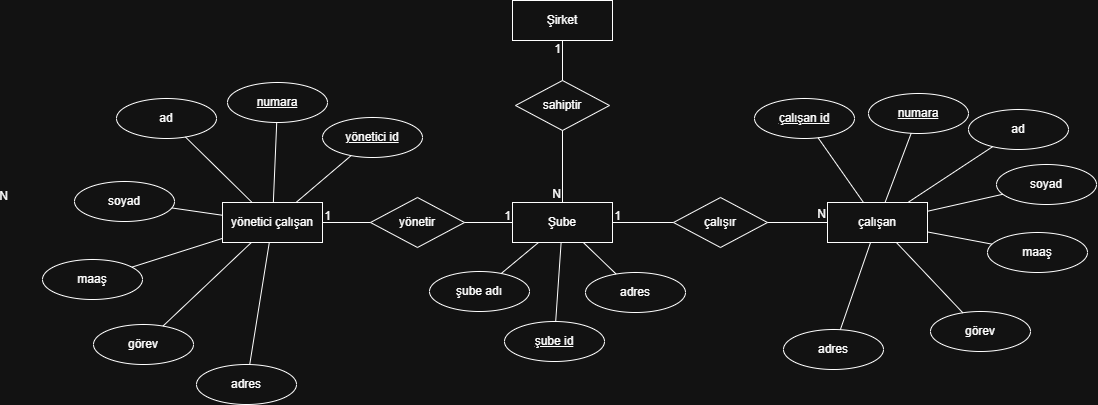

The diagram above was exported from draw.io. Its source (the exported page's mxGraphModel, read from the mxfile embedded in the PNG):
<mxGraphModel dx="1635" dy="799" grid="0" gridSize="10" guides="1" tooltips="1" connect="1" arrows="1" fold="1" page="0" pageScale="1" pageWidth="827" pageHeight="1169" math="0" shadow="0">
  <root>
    <mxCell id="0" />
    <mxCell id="1" parent="0" />
    <mxCell id="_wZJIWW_c4Bb9AyDgagH-1" value="Şirket" style="whiteSpace=wrap;html=1;align=center;" vertex="1" parent="1">
      <mxGeometry x="126" y="32" width="100" height="40" as="geometry" />
    </mxCell>
    <mxCell id="_wZJIWW_c4Bb9AyDgagH-2" value="Şube" style="whiteSpace=wrap;html=1;align=center;" vertex="1" parent="1">
      <mxGeometry x="126" y="234" width="100" height="40" as="geometry" />
    </mxCell>
    <mxCell id="_wZJIWW_c4Bb9AyDgagH-3" value="çalışan" style="whiteSpace=wrap;html=1;align=center;" vertex="1" parent="1">
      <mxGeometry x="441" y="234" width="100" height="40" as="geometry" />
    </mxCell>
    <mxCell id="_wZJIWW_c4Bb9AyDgagH-4" value="&lt;u&gt;numara&lt;/u&gt;" style="ellipse;whiteSpace=wrap;html=1;align=center;" vertex="1" parent="1">
      <mxGeometry x="482" y="125" width="100" height="40" as="geometry" />
    </mxCell>
    <mxCell id="_wZJIWW_c4Bb9AyDgagH-5" value="ad" style="ellipse;whiteSpace=wrap;html=1;align=center;" vertex="1" parent="1">
      <mxGeometry x="582" y="141" width="100" height="40" as="geometry" />
    </mxCell>
    <mxCell id="_wZJIWW_c4Bb9AyDgagH-6" value="soyad" style="ellipse;whiteSpace=wrap;html=1;align=center;" vertex="1" parent="1">
      <mxGeometry x="610" y="196" width="100" height="40" as="geometry" />
    </mxCell>
    <mxCell id="_wZJIWW_c4Bb9AyDgagH-7" value="maaş" style="ellipse;whiteSpace=wrap;html=1;align=center;" vertex="1" parent="1">
      <mxGeometry x="601" y="264" width="100" height="40" as="geometry" />
    </mxCell>
    <mxCell id="_wZJIWW_c4Bb9AyDgagH-8" value="adres" style="ellipse;whiteSpace=wrap;html=1;align=center;" vertex="1" parent="1">
      <mxGeometry x="397" y="361" width="100" height="40" as="geometry" />
    </mxCell>
    <mxCell id="_wZJIWW_c4Bb9AyDgagH-9" value="görev" style="ellipse;whiteSpace=wrap;html=1;align=center;" vertex="1" parent="1">
      <mxGeometry x="544" y="343" width="100" height="40" as="geometry" />
    </mxCell>
    <mxCell id="_wZJIWW_c4Bb9AyDgagH-10" value="" style="endArrow=none;html=1;rounded=0;fontSize=12;startSize=8;endSize=8;curved=1;" edge="1" parent="1" source="_wZJIWW_c4Bb9AyDgagH-3" target="_wZJIWW_c4Bb9AyDgagH-4">
      <mxGeometry relative="1" as="geometry">
        <mxPoint x="390" y="191" as="sourcePoint" />
        <mxPoint x="550" y="191" as="targetPoint" />
      </mxGeometry>
    </mxCell>
    <mxCell id="_wZJIWW_c4Bb9AyDgagH-11" value="" style="endArrow=none;html=1;rounded=0;fontSize=12;startSize=8;endSize=8;curved=1;" edge="1" parent="1" source="_wZJIWW_c4Bb9AyDgagH-3" target="_wZJIWW_c4Bb9AyDgagH-5">
      <mxGeometry relative="1" as="geometry">
        <mxPoint x="541" y="238" as="sourcePoint" />
        <mxPoint x="591" y="170" as="targetPoint" />
      </mxGeometry>
    </mxCell>
    <mxCell id="_wZJIWW_c4Bb9AyDgagH-12" value="" style="endArrow=none;html=1;rounded=0;fontSize=12;startSize=8;endSize=8;curved=1;" edge="1" parent="1" source="_wZJIWW_c4Bb9AyDgagH-3" target="_wZJIWW_c4Bb9AyDgagH-6">
      <mxGeometry relative="1" as="geometry">
        <mxPoint x="584" y="250" as="sourcePoint" />
        <mxPoint x="623" y="232" as="targetPoint" />
      </mxGeometry>
    </mxCell>
    <mxCell id="_wZJIWW_c4Bb9AyDgagH-14" value="" style="endArrow=none;html=1;rounded=0;fontSize=12;startSize=8;endSize=8;curved=1;" edge="1" parent="1" source="_wZJIWW_c4Bb9AyDgagH-3" target="_wZJIWW_c4Bb9AyDgagH-7">
      <mxGeometry relative="1" as="geometry">
        <mxPoint x="576" y="269" as="sourcePoint" />
        <mxPoint x="623" y="279" as="targetPoint" />
      </mxGeometry>
    </mxCell>
    <mxCell id="_wZJIWW_c4Bb9AyDgagH-15" value="" style="endArrow=none;html=1;rounded=0;fontSize=12;startSize=8;endSize=8;curved=1;" edge="1" parent="1" source="_wZJIWW_c4Bb9AyDgagH-3" target="_wZJIWW_c4Bb9AyDgagH-9">
      <mxGeometry relative="1" as="geometry">
        <mxPoint x="553" y="278" as="sourcePoint" />
        <mxPoint x="613" y="321" as="targetPoint" />
      </mxGeometry>
    </mxCell>
    <mxCell id="_wZJIWW_c4Bb9AyDgagH-16" value="" style="endArrow=none;html=1;rounded=0;fontSize=12;startSize=8;endSize=8;curved=1;" edge="1" parent="1" source="_wZJIWW_c4Bb9AyDgagH-3" target="_wZJIWW_c4Bb9AyDgagH-8">
      <mxGeometry relative="1" as="geometry">
        <mxPoint x="536" y="278" as="sourcePoint" />
        <mxPoint x="578" y="359" as="targetPoint" />
      </mxGeometry>
    </mxCell>
    <mxCell id="_wZJIWW_c4Bb9AyDgagH-17" value="çalışır" style="shape=rhombus;perimeter=rhombusPerimeter;whiteSpace=wrap;html=1;align=center;" vertex="1" parent="1">
      <mxGeometry x="287" y="229" width="94" height="50" as="geometry" />
    </mxCell>
    <mxCell id="_wZJIWW_c4Bb9AyDgagH-18" value="" style="endArrow=none;html=1;rounded=0;fontSize=12;startSize=8;endSize=8;curved=1;" edge="1" parent="1" source="_wZJIWW_c4Bb9AyDgagH-17" target="_wZJIWW_c4Bb9AyDgagH-3">
      <mxGeometry relative="1" as="geometry">
        <mxPoint x="262" y="254" as="sourcePoint" />
        <mxPoint x="422" y="254" as="targetPoint" />
      </mxGeometry>
    </mxCell>
    <mxCell id="_wZJIWW_c4Bb9AyDgagH-19" value="N" style="resizable=0;html=1;whiteSpace=wrap;align=right;verticalAlign=bottom;" connectable="0" vertex="1" parent="_wZJIWW_c4Bb9AyDgagH-18">
      <mxGeometry x="1" relative="1" as="geometry" />
    </mxCell>
    <mxCell id="_wZJIWW_c4Bb9AyDgagH-49" value="N" style="resizable=0;html=1;whiteSpace=wrap;align=right;verticalAlign=bottom;" connectable="0" vertex="1" parent="_wZJIWW_c4Bb9AyDgagH-18">
      <mxGeometry x="1" relative="1" as="geometry">
        <mxPoint x="-553" y="2" as="offset" />
      </mxGeometry>
    </mxCell>
    <mxCell id="_wZJIWW_c4Bb9AyDgagH-20" value="" style="endArrow=none;html=1;rounded=0;fontSize=12;startSize=8;endSize=8;curved=1;" edge="1" parent="1" source="_wZJIWW_c4Bb9AyDgagH-17" target="_wZJIWW_c4Bb9AyDgagH-2">
      <mxGeometry relative="1" as="geometry">
        <mxPoint x="403" y="264" as="sourcePoint" />
        <mxPoint x="462" y="264" as="targetPoint" />
      </mxGeometry>
    </mxCell>
    <mxCell id="_wZJIWW_c4Bb9AyDgagH-21" value="1" style="resizable=0;html=1;whiteSpace=wrap;align=right;verticalAlign=bottom;" connectable="0" vertex="1" parent="_wZJIWW_c4Bb9AyDgagH-20">
      <mxGeometry x="1" relative="1" as="geometry">
        <mxPoint x="10" y="2" as="offset" />
      </mxGeometry>
    </mxCell>
    <mxCell id="_wZJIWW_c4Bb9AyDgagH-22" value="şube adı" style="ellipse;whiteSpace=wrap;html=1;align=center;" vertex="1" parent="1">
      <mxGeometry x="43" y="303" width="100" height="40" as="geometry" />
    </mxCell>
    <mxCell id="_wZJIWW_c4Bb9AyDgagH-23" value="&lt;u&gt;şube id&lt;/u&gt;" style="ellipse;whiteSpace=wrap;html=1;align=center;" vertex="1" parent="1">
      <mxGeometry x="118" y="353" width="100" height="40" as="geometry" />
    </mxCell>
    <mxCell id="_wZJIWW_c4Bb9AyDgagH-24" value="adres" style="ellipse;whiteSpace=wrap;html=1;align=center;" vertex="1" parent="1">
      <mxGeometry x="199" y="304" width="100" height="40" as="geometry" />
    </mxCell>
    <mxCell id="_wZJIWW_c4Bb9AyDgagH-26" value="" style="endArrow=none;html=1;rounded=0;fontSize=12;startSize=8;endSize=8;curved=1;" edge="1" parent="1" source="_wZJIWW_c4Bb9AyDgagH-2" target="_wZJIWW_c4Bb9AyDgagH-23">
      <mxGeometry relative="1" as="geometry">
        <mxPoint x="200" y="284" as="sourcePoint" />
        <mxPoint x="258" y="367" as="targetPoint" />
      </mxGeometry>
    </mxCell>
    <mxCell id="_wZJIWW_c4Bb9AyDgagH-27" value="" style="endArrow=none;html=1;rounded=0;fontSize=12;startSize=8;endSize=8;curved=1;" edge="1" parent="1" source="_wZJIWW_c4Bb9AyDgagH-2" target="_wZJIWW_c4Bb9AyDgagH-22">
      <mxGeometry relative="1" as="geometry">
        <mxPoint x="181" y="284" as="sourcePoint" />
        <mxPoint x="156" y="394" as="targetPoint" />
      </mxGeometry>
    </mxCell>
    <mxCell id="_wZJIWW_c4Bb9AyDgagH-29" value="" style="endArrow=none;html=1;rounded=0;fontSize=12;startSize=8;endSize=8;curved=1;" edge="1" parent="1" source="_wZJIWW_c4Bb9AyDgagH-2" target="_wZJIWW_c4Bb9AyDgagH-24">
      <mxGeometry relative="1" as="geometry">
        <mxPoint x="181" y="284" as="sourcePoint" />
        <mxPoint x="156" y="394" as="targetPoint" />
      </mxGeometry>
    </mxCell>
    <mxCell id="_wZJIWW_c4Bb9AyDgagH-36" value="yönetici çalışan" style="whiteSpace=wrap;html=1;align=center;" vertex="1" parent="1">
      <mxGeometry x="-164" y="234" width="100" height="40" as="geometry" />
    </mxCell>
    <mxCell id="_wZJIWW_c4Bb9AyDgagH-37" value="&lt;u&gt;numara&lt;/u&gt;" style="ellipse;whiteSpace=wrap;html=1;align=center;" vertex="1" parent="1">
      <mxGeometry x="-159" y="114" width="100" height="40" as="geometry" />
    </mxCell>
    <mxCell id="_wZJIWW_c4Bb9AyDgagH-38" value="ad" style="ellipse;whiteSpace=wrap;html=1;align=center;" vertex="1" parent="1">
      <mxGeometry x="-270" y="130" width="100" height="40" as="geometry" />
    </mxCell>
    <mxCell id="_wZJIWW_c4Bb9AyDgagH-39" value="soyad" style="ellipse;whiteSpace=wrap;html=1;align=center;" vertex="1" parent="1">
      <mxGeometry x="-312" y="213" width="100" height="40" as="geometry" />
    </mxCell>
    <mxCell id="_wZJIWW_c4Bb9AyDgagH-40" value="maaş" style="ellipse;whiteSpace=wrap;html=1;align=center;" vertex="1" parent="1">
      <mxGeometry x="-344" y="291" width="100" height="40" as="geometry" />
    </mxCell>
    <mxCell id="_wZJIWW_c4Bb9AyDgagH-41" value="adres" style="ellipse;whiteSpace=wrap;html=1;align=center;" vertex="1" parent="1">
      <mxGeometry x="-190" y="396" width="100" height="40" as="geometry" />
    </mxCell>
    <mxCell id="_wZJIWW_c4Bb9AyDgagH-42" value="görev" style="ellipse;whiteSpace=wrap;html=1;align=center;" vertex="1" parent="1">
      <mxGeometry x="-293" y="356" width="100" height="40" as="geometry" />
    </mxCell>
    <mxCell id="_wZJIWW_c4Bb9AyDgagH-43" value="" style="endArrow=none;html=1;rounded=0;fontSize=12;startSize=8;endSize=8;curved=1;" edge="1" source="_wZJIWW_c4Bb9AyDgagH-36" target="_wZJIWW_c4Bb9AyDgagH-37" parent="1">
      <mxGeometry relative="1" as="geometry">
        <mxPoint x="-163" y="193" as="sourcePoint" />
        <mxPoint x="-3" y="193" as="targetPoint" />
      </mxGeometry>
    </mxCell>
    <mxCell id="_wZJIWW_c4Bb9AyDgagH-44" value="" style="endArrow=none;html=1;rounded=0;fontSize=12;startSize=8;endSize=8;curved=1;" edge="1" source="_wZJIWW_c4Bb9AyDgagH-36" target="_wZJIWW_c4Bb9AyDgagH-38" parent="1">
      <mxGeometry relative="1" as="geometry">
        <mxPoint x="-12" y="240" as="sourcePoint" />
        <mxPoint x="38" y="172" as="targetPoint" />
      </mxGeometry>
    </mxCell>
    <mxCell id="_wZJIWW_c4Bb9AyDgagH-45" value="" style="endArrow=none;html=1;rounded=0;fontSize=12;startSize=8;endSize=8;curved=1;" edge="1" source="_wZJIWW_c4Bb9AyDgagH-36" target="_wZJIWW_c4Bb9AyDgagH-39" parent="1">
      <mxGeometry relative="1" as="geometry">
        <mxPoint x="31" y="252" as="sourcePoint" />
        <mxPoint x="70" y="234" as="targetPoint" />
      </mxGeometry>
    </mxCell>
    <mxCell id="_wZJIWW_c4Bb9AyDgagH-46" value="" style="endArrow=none;html=1;rounded=0;fontSize=12;startSize=8;endSize=8;curved=1;" edge="1" source="_wZJIWW_c4Bb9AyDgagH-36" target="_wZJIWW_c4Bb9AyDgagH-40" parent="1">
      <mxGeometry relative="1" as="geometry">
        <mxPoint x="23" y="271" as="sourcePoint" />
        <mxPoint x="70" y="281" as="targetPoint" />
      </mxGeometry>
    </mxCell>
    <mxCell id="_wZJIWW_c4Bb9AyDgagH-47" value="" style="endArrow=none;html=1;rounded=0;fontSize=12;startSize=8;endSize=8;curved=1;" edge="1" source="_wZJIWW_c4Bb9AyDgagH-36" target="_wZJIWW_c4Bb9AyDgagH-42" parent="1">
      <mxGeometry relative="1" as="geometry">
        <mxPoint y="280" as="sourcePoint" />
        <mxPoint x="60" y="323" as="targetPoint" />
      </mxGeometry>
    </mxCell>
    <mxCell id="_wZJIWW_c4Bb9AyDgagH-48" value="" style="endArrow=none;html=1;rounded=0;fontSize=12;startSize=8;endSize=8;curved=1;" edge="1" source="_wZJIWW_c4Bb9AyDgagH-36" target="_wZJIWW_c4Bb9AyDgagH-41" parent="1">
      <mxGeometry relative="1" as="geometry">
        <mxPoint x="-17" y="280" as="sourcePoint" />
        <mxPoint x="25" y="361" as="targetPoint" />
      </mxGeometry>
    </mxCell>
    <mxCell id="_wZJIWW_c4Bb9AyDgagH-50" value="&lt;u&gt;çalışan id&lt;/u&gt;" style="ellipse;whiteSpace=wrap;html=1;align=center;" vertex="1" parent="1">
      <mxGeometry x="368" y="130" width="100" height="40" as="geometry" />
    </mxCell>
    <mxCell id="_wZJIWW_c4Bb9AyDgagH-51" value="&lt;u&gt;yönetici id&lt;/u&gt;" style="ellipse;whiteSpace=wrap;html=1;align=center;" vertex="1" parent="1">
      <mxGeometry x="-64" y="149" width="100" height="40" as="geometry" />
    </mxCell>
    <mxCell id="_wZJIWW_c4Bb9AyDgagH-52" value="" style="endArrow=none;html=1;rounded=0;fontSize=12;startSize=8;endSize=8;curved=1;" edge="1" parent="1" source="_wZJIWW_c4Bb9AyDgagH-36" target="_wZJIWW_c4Bb9AyDgagH-51">
      <mxGeometry relative="1" as="geometry">
        <mxPoint x="-59" y="246" as="sourcePoint" />
        <mxPoint x="-97" y="135" as="targetPoint" />
      </mxGeometry>
    </mxCell>
    <mxCell id="_wZJIWW_c4Bb9AyDgagH-53" value="" style="endArrow=none;html=1;rounded=0;fontSize=12;startSize=8;endSize=8;curved=1;" edge="1" parent="1" source="_wZJIWW_c4Bb9AyDgagH-3" target="_wZJIWW_c4Bb9AyDgagH-50">
      <mxGeometry relative="1" as="geometry">
        <mxPoint x="511" y="244" as="sourcePoint" />
        <mxPoint x="565" y="135" as="targetPoint" />
      </mxGeometry>
    </mxCell>
    <mxCell id="_wZJIWW_c4Bb9AyDgagH-54" value="yönetir" style="shape=rhombus;perimeter=rhombusPerimeter;whiteSpace=wrap;html=1;align=center;" vertex="1" parent="1">
      <mxGeometry x="-16" y="229" width="94" height="50" as="geometry" />
    </mxCell>
    <mxCell id="_wZJIWW_c4Bb9AyDgagH-55" value="" style="endArrow=none;html=1;rounded=0;fontSize=12;startSize=8;endSize=8;curved=1;" edge="1" parent="1" source="_wZJIWW_c4Bb9AyDgagH-54" target="_wZJIWW_c4Bb9AyDgagH-2">
      <mxGeometry relative="1" as="geometry">
        <mxPoint x="297" y="264" as="sourcePoint" />
        <mxPoint x="236" y="264" as="targetPoint" />
      </mxGeometry>
    </mxCell>
    <mxCell id="_wZJIWW_c4Bb9AyDgagH-56" value="1" style="resizable=0;html=1;whiteSpace=wrap;align=right;verticalAlign=bottom;" connectable="0" vertex="1" parent="_wZJIWW_c4Bb9AyDgagH-55">
      <mxGeometry x="1" relative="1" as="geometry">
        <mxPoint y="2" as="offset" />
      </mxGeometry>
    </mxCell>
    <mxCell id="_wZJIWW_c4Bb9AyDgagH-57" value="" style="endArrow=none;html=1;rounded=0;fontSize=12;startSize=8;endSize=8;curved=1;" edge="1" parent="1" source="_wZJIWW_c4Bb9AyDgagH-54" target="_wZJIWW_c4Bb9AyDgagH-36">
      <mxGeometry relative="1" as="geometry">
        <mxPoint x="88" y="264" as="sourcePoint" />
        <mxPoint x="136" y="264" as="targetPoint" />
      </mxGeometry>
    </mxCell>
    <mxCell id="_wZJIWW_c4Bb9AyDgagH-58" value="1" style="resizable=0;html=1;whiteSpace=wrap;align=right;verticalAlign=bottom;" connectable="0" vertex="1" parent="_wZJIWW_c4Bb9AyDgagH-57">
      <mxGeometry x="1" relative="1" as="geometry">
        <mxPoint x="10" y="2" as="offset" />
      </mxGeometry>
    </mxCell>
    <mxCell id="_wZJIWW_c4Bb9AyDgagH-59" value="sahiptir" style="shape=rhombus;perimeter=rhombusPerimeter;whiteSpace=wrap;html=1;align=center;" vertex="1" parent="1">
      <mxGeometry x="129" y="112" width="94" height="50" as="geometry" />
    </mxCell>
    <mxCell id="_wZJIWW_c4Bb9AyDgagH-60" value="" style="endArrow=none;html=1;rounded=0;fontSize=12;startSize=8;endSize=8;curved=1;" edge="1" parent="1" source="_wZJIWW_c4Bb9AyDgagH-59" target="_wZJIWW_c4Bb9AyDgagH-1">
      <mxGeometry relative="1" as="geometry">
        <mxPoint x="88" y="264" as="sourcePoint" />
        <mxPoint x="136" y="264" as="targetPoint" />
      </mxGeometry>
    </mxCell>
    <mxCell id="_wZJIWW_c4Bb9AyDgagH-61" value="1" style="resizable=0;html=1;whiteSpace=wrap;align=right;verticalAlign=bottom;" connectable="0" vertex="1" parent="_wZJIWW_c4Bb9AyDgagH-60">
      <mxGeometry x="1" relative="1" as="geometry">
        <mxPoint y="17" as="offset" />
      </mxGeometry>
    </mxCell>
    <mxCell id="_wZJIWW_c4Bb9AyDgagH-62" value="" style="endArrow=none;html=1;rounded=0;fontSize=12;startSize=8;endSize=8;curved=1;" edge="1" parent="1" source="_wZJIWW_c4Bb9AyDgagH-59" target="_wZJIWW_c4Bb9AyDgagH-2">
      <mxGeometry relative="1" as="geometry">
        <mxPoint x="391" y="264" as="sourcePoint" />
        <mxPoint x="451" y="264" as="targetPoint" />
      </mxGeometry>
    </mxCell>
    <mxCell id="_wZJIWW_c4Bb9AyDgagH-63" value="N" style="resizable=0;html=1;whiteSpace=wrap;align=right;verticalAlign=bottom;" connectable="0" vertex="1" parent="_wZJIWW_c4Bb9AyDgagH-62">
      <mxGeometry x="1" relative="1" as="geometry" />
    </mxCell>
    <mxCell id="_wZJIWW_c4Bb9AyDgagH-64" value="N" style="resizable=0;html=1;whiteSpace=wrap;align=right;verticalAlign=bottom;" connectable="0" vertex="1" parent="_wZJIWW_c4Bb9AyDgagH-62">
      <mxGeometry x="1" relative="1" as="geometry">
        <mxPoint x="-553" y="2" as="offset" />
      </mxGeometry>
    </mxCell>
  </root>
</mxGraphModel>